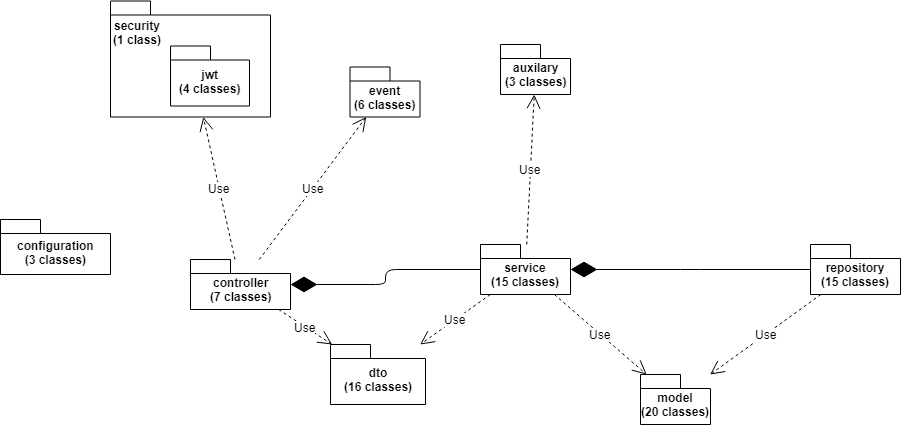

The diagram above was exported from draw.io. Its source (the exported page's mxGraphModel, read from the mxfile embedded in the PNG):
<mxGraphModel dx="2221" dy="747" grid="1" gridSize="10" guides="1" tooltips="1" connect="1" arrows="1" fold="1" page="1" pageScale="1" pageWidth="827" pageHeight="1169" background="#ffffff" math="0" shadow="0">
  <root>
    <mxCell id="0" />
    <mxCell id="1" parent="0" />
    <mxCell id="XyeGqPzX4b_ksrqaFT03-1" value="controller&lt;br&gt;(7 classes)&lt;br&gt;" style="shape=folder;fontStyle=1;spacingTop=10;tabWidth=40;tabHeight=14;tabPosition=left;html=1;" vertex="1" parent="1">
      <mxGeometry x="-10" y="515" width="100" height="50" as="geometry" />
    </mxCell>
    <mxCell id="XyeGqPzX4b_ksrqaFT03-2" value="service&lt;br&gt;(15 classes)&lt;br&gt;" style="shape=folder;fontStyle=1;spacingTop=10;tabWidth=40;tabHeight=14;tabPosition=left;html=1;" vertex="1" parent="1">
      <mxGeometry x="280" y="500" width="90" height="50" as="geometry" />
    </mxCell>
    <mxCell id="XyeGqPzX4b_ksrqaFT03-3" value="repository&lt;br&gt;(15 classes)&lt;br&gt;" style="shape=folder;fontStyle=1;spacingTop=10;tabWidth=40;tabHeight=14;tabPosition=left;html=1;" vertex="1" parent="1">
      <mxGeometry x="610" y="500" width="90" height="50" as="geometry" />
    </mxCell>
    <mxCell id="XyeGqPzX4b_ksrqaFT03-6" value="" style="group" vertex="1" connectable="0" parent="1">
      <mxGeometry x="-90" y="256.5" width="160" height="116" as="geometry" />
    </mxCell>
    <mxCell id="XyeGqPzX4b_ksrqaFT03-4" value="&lt;div style=&quot;text-align: center&quot;&gt;&lt;span&gt;security&lt;/span&gt;&lt;/div&gt;&lt;div style=&quot;text-align: center&quot;&gt;&lt;span&gt;(1 class)&lt;/span&gt;&lt;/div&gt;" style="shape=folder;fontStyle=1;spacingTop=10;tabWidth=40;tabHeight=14;tabPosition=left;html=1;verticalAlign=top;align=left;" vertex="1" parent="XyeGqPzX4b_ksrqaFT03-6">
      <mxGeometry width="160" height="116" as="geometry" />
    </mxCell>
    <mxCell id="XyeGqPzX4b_ksrqaFT03-5" value="&lt;div style=&quot;text-align: center&quot;&gt;jwt&lt;/div&gt;&lt;div style=&quot;text-align: center&quot;&gt;(4 classes)&lt;/div&gt;" style="shape=folder;fontStyle=1;spacingTop=10;tabWidth=40;tabHeight=14;tabPosition=left;html=1;align=center;" vertex="1" parent="XyeGqPzX4b_ksrqaFT03-6">
      <mxGeometry x="60" y="45" width="79" height="60" as="geometry" />
    </mxCell>
    <mxCell id="XyeGqPzX4b_ksrqaFT03-7" value="event&lt;br&gt;(6 classes)&lt;br&gt;" style="shape=folder;fontStyle=1;spacingTop=10;tabWidth=40;tabHeight=14;tabPosition=left;html=1;align=center;" vertex="1" parent="1">
      <mxGeometry x="149.5" y="322.5" width="70" height="50" as="geometry" />
    </mxCell>
    <mxCell id="XyeGqPzX4b_ksrqaFT03-8" value="dto&lt;br&gt;(16 classes)&lt;br&gt;" style="shape=folder;fontStyle=1;spacingTop=10;tabWidth=40;tabHeight=14;tabPosition=left;html=1;align=center;" vertex="1" parent="1">
      <mxGeometry x="130" y="600" width="95" height="60" as="geometry" />
    </mxCell>
    <mxCell id="XyeGqPzX4b_ksrqaFT03-9" value="configuration&lt;br&gt;(3 classes)&lt;br&gt;" style="shape=folder;fontStyle=1;spacingTop=10;tabWidth=40;tabHeight=14;tabPosition=left;html=1;align=center;" vertex="1" parent="1">
      <mxGeometry x="-200" y="475" width="110" height="55" as="geometry" />
    </mxCell>
    <mxCell id="XyeGqPzX4b_ksrqaFT03-10" value="auxilary&lt;br&gt;(3 classes)&lt;br&gt;" style="shape=folder;fontStyle=1;spacingTop=10;tabWidth=40;tabHeight=14;tabPosition=left;html=1;align=center;" vertex="1" parent="1">
      <mxGeometry x="300" y="300" width="70" height="50" as="geometry" />
    </mxCell>
    <mxCell id="XyeGqPzX4b_ksrqaFT03-13" value="Use" style="endArrow=open;endSize=12;dashed=1;html=1;" edge="1" parent="1" source="XyeGqPzX4b_ksrqaFT03-2" target="XyeGqPzX4b_ksrqaFT03-10">
      <mxGeometry width="160" relative="1" as="geometry">
        <mxPoint x="360" y="370" as="sourcePoint" />
        <mxPoint x="520" y="370" as="targetPoint" />
      </mxGeometry>
    </mxCell>
    <mxCell id="XyeGqPzX4b_ksrqaFT03-14" value="Use" style="endArrow=open;endSize=12;dashed=1;html=1;" edge="1" parent="1" source="XyeGqPzX4b_ksrqaFT03-1" target="XyeGqPzX4b_ksrqaFT03-4">
      <mxGeometry width="160" relative="1" as="geometry">
        <mxPoint x="140" y="400" as="sourcePoint" />
        <mxPoint x="300" y="400" as="targetPoint" />
      </mxGeometry>
    </mxCell>
    <mxCell id="XyeGqPzX4b_ksrqaFT03-15" value="model&lt;br&gt;(20 classes)&lt;br&gt;" style="shape=folder;fontStyle=1;spacingTop=10;tabWidth=40;tabHeight=14;tabPosition=left;html=1;align=center;" vertex="1" parent="1">
      <mxGeometry x="440" y="630" width="70" height="50" as="geometry" />
    </mxCell>
    <mxCell id="XyeGqPzX4b_ksrqaFT03-17" value="Use" style="endArrow=open;endSize=12;dashed=1;html=1;" edge="1" parent="1" source="XyeGqPzX4b_ksrqaFT03-1" target="XyeGqPzX4b_ksrqaFT03-7">
      <mxGeometry width="160" relative="1" as="geometry">
        <mxPoint x="-10" y="570" as="sourcePoint" />
        <mxPoint x="150" y="570" as="targetPoint" />
      </mxGeometry>
    </mxCell>
    <mxCell id="XyeGqPzX4b_ksrqaFT03-18" value="" style="endArrow=diamondThin;endFill=1;endSize=24;html=1;edgeStyle=orthogonalEdgeStyle;" edge="1" parent="1" source="XyeGqPzX4b_ksrqaFT03-2" target="XyeGqPzX4b_ksrqaFT03-1">
      <mxGeometry width="160" relative="1" as="geometry">
        <mxPoint x="150" y="550" as="sourcePoint" />
        <mxPoint x="310" y="550" as="targetPoint" />
      </mxGeometry>
    </mxCell>
    <mxCell id="XyeGqPzX4b_ksrqaFT03-19" value="" style="endArrow=diamondThin;endFill=1;endSize=24;html=1;edgeStyle=elbowEdgeStyle;elbow=vertical;" edge="1" parent="1" source="XyeGqPzX4b_ksrqaFT03-3" target="XyeGqPzX4b_ksrqaFT03-2">
      <mxGeometry width="160" relative="1" as="geometry">
        <mxPoint x="460" y="610" as="sourcePoint" />
        <mxPoint x="620" y="610" as="targetPoint" />
      </mxGeometry>
    </mxCell>
    <mxCell id="XyeGqPzX4b_ksrqaFT03-22" value="Use" style="endArrow=open;endSize=12;dashed=1;html=1;" edge="1" parent="1" source="XyeGqPzX4b_ksrqaFT03-1" target="XyeGqPzX4b_ksrqaFT03-8">
      <mxGeometry width="160" relative="1" as="geometry">
        <mxPoint x="-20" y="720" as="sourcePoint" />
        <mxPoint x="140" y="720" as="targetPoint" />
      </mxGeometry>
    </mxCell>
    <mxCell id="XyeGqPzX4b_ksrqaFT03-23" value="Use" style="endArrow=open;endSize=12;dashed=1;html=1;" edge="1" parent="1" source="XyeGqPzX4b_ksrqaFT03-2" target="XyeGqPzX4b_ksrqaFT03-8">
      <mxGeometry width="160" relative="1" as="geometry">
        <mxPoint x="250" y="730" as="sourcePoint" />
        <mxPoint x="410" y="730" as="targetPoint" />
      </mxGeometry>
    </mxCell>
    <mxCell id="XyeGqPzX4b_ksrqaFT03-24" value="Use" style="endArrow=open;endSize=12;dashed=1;html=1;" edge="1" parent="1" source="XyeGqPzX4b_ksrqaFT03-2" target="XyeGqPzX4b_ksrqaFT03-15">
      <mxGeometry width="160" relative="1" as="geometry">
        <mxPoint x="380" y="730" as="sourcePoint" />
        <mxPoint x="540" y="730" as="targetPoint" />
      </mxGeometry>
    </mxCell>
    <mxCell id="XyeGqPzX4b_ksrqaFT03-25" value="Use" style="endArrow=open;endSize=12;dashed=1;html=1;" edge="1" parent="1" source="XyeGqPzX4b_ksrqaFT03-3" target="XyeGqPzX4b_ksrqaFT03-15">
      <mxGeometry width="160" relative="1" as="geometry">
        <mxPoint x="700" y="710" as="sourcePoint" />
        <mxPoint x="860" y="710" as="targetPoint" />
      </mxGeometry>
    </mxCell>
  </root>
</mxGraphModel>